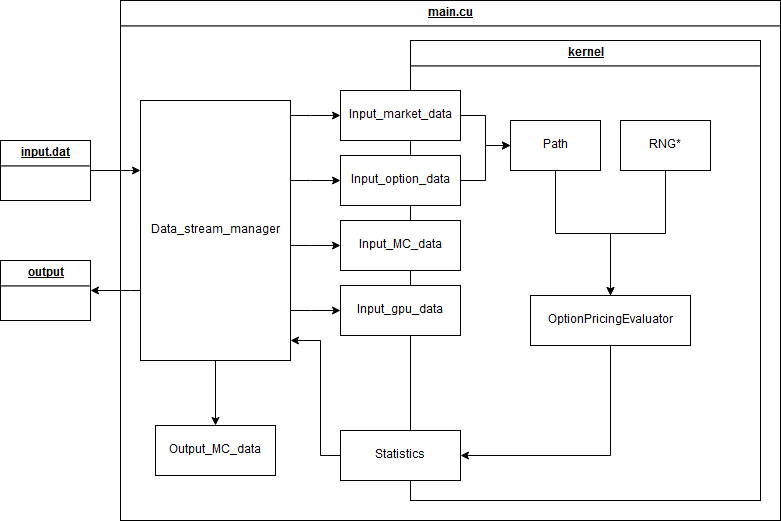

The diagram above was exported from draw.io. Its source (the exported page's mxGraphModel, read from the mxfile embedded in the PNG):
<mxGraphModel dx="1422" dy="771" grid="1" gridSize="10" guides="1" tooltips="1" connect="1" arrows="1" fold="1" page="1" pageScale="1" pageWidth="1100" pageHeight="850" background="#ffffff" math="0" shadow="0">
  <root>
    <mxCell id="0" />
    <mxCell id="1" parent="0" />
    <mxCell id="yWnAVDa37pPwi57d697J-3" value="&lt;p style=&quot;margin: 4px 0px 0px ; text-decoration: underline&quot; align=&quot;center&quot;&gt;&lt;b&gt;main.cu&lt;/b&gt;&lt;/p&gt;&lt;hr&gt;&lt;p style=&quot;margin: 0px ; margin-left: 8px&quot;&gt;&lt;br&gt;&lt;/p&gt;" style="verticalAlign=top;align=center;overflow=fill;fontSize=12;fontFamily=Helvetica;html=1;" vertex="1" parent="1">
      <mxGeometry x="250" y="130" width="660" height="520" as="geometry" />
    </mxCell>
    <mxCell id="yWnAVDa37pPwi57d697J-4" value="&lt;p style=&quot;margin: 4px 0px 0px ; text-decoration: underline&quot; align=&quot;center&quot;&gt;&lt;b&gt;kernel&lt;/b&gt;&lt;/p&gt;&lt;hr&gt;&lt;p style=&quot;margin: 0px ; margin-left: 8px&quot;&gt;&lt;br&gt;&lt;/p&gt;" style="verticalAlign=top;align=center;overflow=fill;fontSize=12;fontFamily=Helvetica;html=1;" vertex="1" parent="1">
      <mxGeometry x="540" y="170" width="350" height="460" as="geometry" />
    </mxCell>
    <mxCell id="yWnAVDa37pPwi57d697J-12" style="edgeStyle=orthogonalEdgeStyle;rounded=0;orthogonalLoop=1;jettySize=auto;html=1;" edge="1" parent="1" source="yWnAVDa37pPwi57d697J-5" target="yWnAVDa37pPwi57d697J-11">
      <mxGeometry relative="1" as="geometry">
        <Array as="points">
          <mxPoint x="260" y="300" />
          <mxPoint x="260" y="300" />
        </Array>
      </mxGeometry>
    </mxCell>
    <mxCell id="yWnAVDa37pPwi57d697J-5" value="&lt;p style=&quot;margin: 4px 0px 0px ; text-decoration: underline&quot; align=&quot;center&quot;&gt;&lt;b&gt;input.dat&lt;/b&gt;&lt;/p&gt;&lt;hr&gt;&lt;p style=&quot;margin: 0px ; margin-left: 8px&quot;&gt;&lt;br&gt;&lt;/p&gt;" style="verticalAlign=top;align=center;overflow=fill;fontSize=12;fontFamily=Helvetica;html=1;" vertex="1" parent="1">
      <mxGeometry x="130" y="270" width="90" height="60" as="geometry" />
    </mxCell>
    <mxCell id="yWnAVDa37pPwi57d697J-20" style="edgeStyle=orthogonalEdgeStyle;rounded=0;orthogonalLoop=1;jettySize=auto;html=1;" edge="1" parent="1" source="yWnAVDa37pPwi57d697J-7" target="yWnAVDa37pPwi57d697J-11">
      <mxGeometry relative="1" as="geometry">
        <Array as="points">
          <mxPoint x="450" y="585" />
          <mxPoint x="450" y="470" />
        </Array>
      </mxGeometry>
    </mxCell>
    <mxCell id="yWnAVDa37pPwi57d697J-7" value="Statistics" style="html=1;" vertex="1" parent="1">
      <mxGeometry x="470" y="560" width="120" height="50" as="geometry" />
    </mxCell>
    <mxCell id="yWnAVDa37pPwi57d697J-29" style="edgeStyle=orthogonalEdgeStyle;rounded=0;orthogonalLoop=1;jettySize=auto;html=1;" edge="1" parent="1" source="yWnAVDa37pPwi57d697J-8" target="yWnAVDa37pPwi57d697J-24">
      <mxGeometry relative="1" as="geometry" />
    </mxCell>
    <mxCell id="yWnAVDa37pPwi57d697J-8" value="Input_market_data" style="html=1;" vertex="1" parent="1">
      <mxGeometry x="470" y="220" width="120" height="50" as="geometry" />
    </mxCell>
    <mxCell id="yWnAVDa37pPwi57d697J-30" style="edgeStyle=orthogonalEdgeStyle;rounded=0;orthogonalLoop=1;jettySize=auto;html=1;" edge="1" parent="1" source="yWnAVDa37pPwi57d697J-9" target="yWnAVDa37pPwi57d697J-24">
      <mxGeometry relative="1" as="geometry" />
    </mxCell>
    <mxCell id="yWnAVDa37pPwi57d697J-9" value="Input_option_data" style="html=1;" vertex="1" parent="1">
      <mxGeometry x="470" y="285" width="120" height="50" as="geometry" />
    </mxCell>
    <mxCell id="yWnAVDa37pPwi57d697J-10" value="Input_MC_data" style="html=1;" vertex="1" parent="1">
      <mxGeometry x="470" y="350" width="120" height="50" as="geometry" />
    </mxCell>
    <mxCell id="yWnAVDa37pPwi57d697J-14" style="edgeStyle=orthogonalEdgeStyle;rounded=0;orthogonalLoop=1;jettySize=auto;html=1;" edge="1" parent="1" source="yWnAVDa37pPwi57d697J-11" target="yWnAVDa37pPwi57d697J-8">
      <mxGeometry relative="1" as="geometry">
        <Array as="points">
          <mxPoint x="440" y="245" />
          <mxPoint x="440" y="245" />
        </Array>
      </mxGeometry>
    </mxCell>
    <mxCell id="yWnAVDa37pPwi57d697J-15" style="edgeStyle=orthogonalEdgeStyle;rounded=0;orthogonalLoop=1;jettySize=auto;html=1;" edge="1" parent="1" source="yWnAVDa37pPwi57d697J-11" target="yWnAVDa37pPwi57d697J-9">
      <mxGeometry relative="1" as="geometry">
        <Array as="points">
          <mxPoint x="440" y="310" />
          <mxPoint x="440" y="310" />
        </Array>
      </mxGeometry>
    </mxCell>
    <mxCell id="yWnAVDa37pPwi57d697J-16" style="edgeStyle=orthogonalEdgeStyle;rounded=0;orthogonalLoop=1;jettySize=auto;html=1;" edge="1" parent="1" source="yWnAVDa37pPwi57d697J-11" target="yWnAVDa37pPwi57d697J-10">
      <mxGeometry relative="1" as="geometry">
        <Array as="points">
          <mxPoint x="440" y="375" />
          <mxPoint x="440" y="375" />
        </Array>
      </mxGeometry>
    </mxCell>
    <mxCell id="yWnAVDa37pPwi57d697J-17" style="edgeStyle=orthogonalEdgeStyle;rounded=0;orthogonalLoop=1;jettySize=auto;html=1;" edge="1" parent="1" source="yWnAVDa37pPwi57d697J-11" target="yWnAVDa37pPwi57d697J-13">
      <mxGeometry relative="1" as="geometry">
        <Array as="points">
          <mxPoint x="440" y="440" />
          <mxPoint x="440" y="440" />
        </Array>
      </mxGeometry>
    </mxCell>
    <mxCell id="yWnAVDa37pPwi57d697J-21" style="edgeStyle=orthogonalEdgeStyle;rounded=0;orthogonalLoop=1;jettySize=auto;html=1;" edge="1" parent="1" source="yWnAVDa37pPwi57d697J-11" target="yWnAVDa37pPwi57d697J-18">
      <mxGeometry relative="1" as="geometry" />
    </mxCell>
    <mxCell id="yWnAVDa37pPwi57d697J-11" value="Data_stream_manager" style="html=1;" vertex="1" parent="1">
      <mxGeometry x="270" y="230" width="150" height="260" as="geometry" />
    </mxCell>
    <mxCell id="yWnAVDa37pPwi57d697J-13" value="Input_gpu_data" style="html=1;" vertex="1" parent="1">
      <mxGeometry x="470" y="415" width="120" height="50" as="geometry" />
    </mxCell>
    <mxCell id="yWnAVDa37pPwi57d697J-18" value="Output_MC_data" style="html=1;" vertex="1" parent="1">
      <mxGeometry x="285" y="555" width="120" height="50" as="geometry" />
    </mxCell>
    <mxCell id="yWnAVDa37pPwi57d697J-33" style="edgeStyle=orthogonalEdgeStyle;rounded=0;orthogonalLoop=1;jettySize=auto;html=1;" edge="1" parent="1" source="yWnAVDa37pPwi57d697J-24" target="yWnAVDa37pPwi57d697J-32">
      <mxGeometry relative="1" as="geometry" />
    </mxCell>
    <mxCell id="yWnAVDa37pPwi57d697J-24" value="Path" style="html=1;" vertex="1" parent="1">
      <mxGeometry x="640" y="250" width="90" height="50" as="geometry" />
    </mxCell>
    <mxCell id="yWnAVDa37pPwi57d697J-34" style="edgeStyle=orthogonalEdgeStyle;rounded=0;orthogonalLoop=1;jettySize=auto;html=1;" edge="1" parent="1" source="yWnAVDa37pPwi57d697J-31" target="yWnAVDa37pPwi57d697J-32">
      <mxGeometry relative="1" as="geometry" />
    </mxCell>
    <mxCell id="yWnAVDa37pPwi57d697J-31" value="RNG*" style="html=1;" vertex="1" parent="1">
      <mxGeometry x="750" y="250" width="90" height="50" as="geometry" />
    </mxCell>
    <mxCell id="yWnAVDa37pPwi57d697J-35" style="edgeStyle=orthogonalEdgeStyle;rounded=0;orthogonalLoop=1;jettySize=auto;html=1;" edge="1" parent="1" source="yWnAVDa37pPwi57d697J-32" target="yWnAVDa37pPwi57d697J-7">
      <mxGeometry relative="1" as="geometry">
        <Array as="points">
          <mxPoint x="740" y="585" />
        </Array>
      </mxGeometry>
    </mxCell>
    <mxCell id="yWnAVDa37pPwi57d697J-32" value="OptionPricingEvaluator" style="html=1;" vertex="1" parent="1">
      <mxGeometry x="660" y="425" width="160" height="50" as="geometry" />
    </mxCell>
    <mxCell id="yWnAVDa37pPwi57d697J-36" value="&lt;p style=&quot;margin: 4px 0px 0px ; text-decoration: underline&quot; align=&quot;center&quot;&gt;&lt;b&gt;output&lt;/b&gt;&lt;/p&gt;&lt;hr&gt;&lt;p style=&quot;margin: 0px ; margin-left: 8px&quot;&gt;&lt;br&gt;&lt;/p&gt;" style="verticalAlign=top;align=center;overflow=fill;fontSize=12;fontFamily=Helvetica;html=1;" vertex="1" parent="1">
      <mxGeometry x="130" y="390" width="90" height="60" as="geometry" />
    </mxCell>
    <mxCell id="yWnAVDa37pPwi57d697J-37" style="edgeStyle=orthogonalEdgeStyle;rounded=0;orthogonalLoop=1;jettySize=auto;html=1;" edge="1" parent="1" source="yWnAVDa37pPwi57d697J-11" target="yWnAVDa37pPwi57d697J-36">
      <mxGeometry relative="1" as="geometry">
        <mxPoint x="270" y="420" as="sourcePoint" />
        <mxPoint x="115" y="480" as="targetPoint" />
        <Array as="points">
          <mxPoint x="260" y="420" />
          <mxPoint x="260" y="420" />
        </Array>
      </mxGeometry>
    </mxCell>
  </root>
</mxGraphModel>